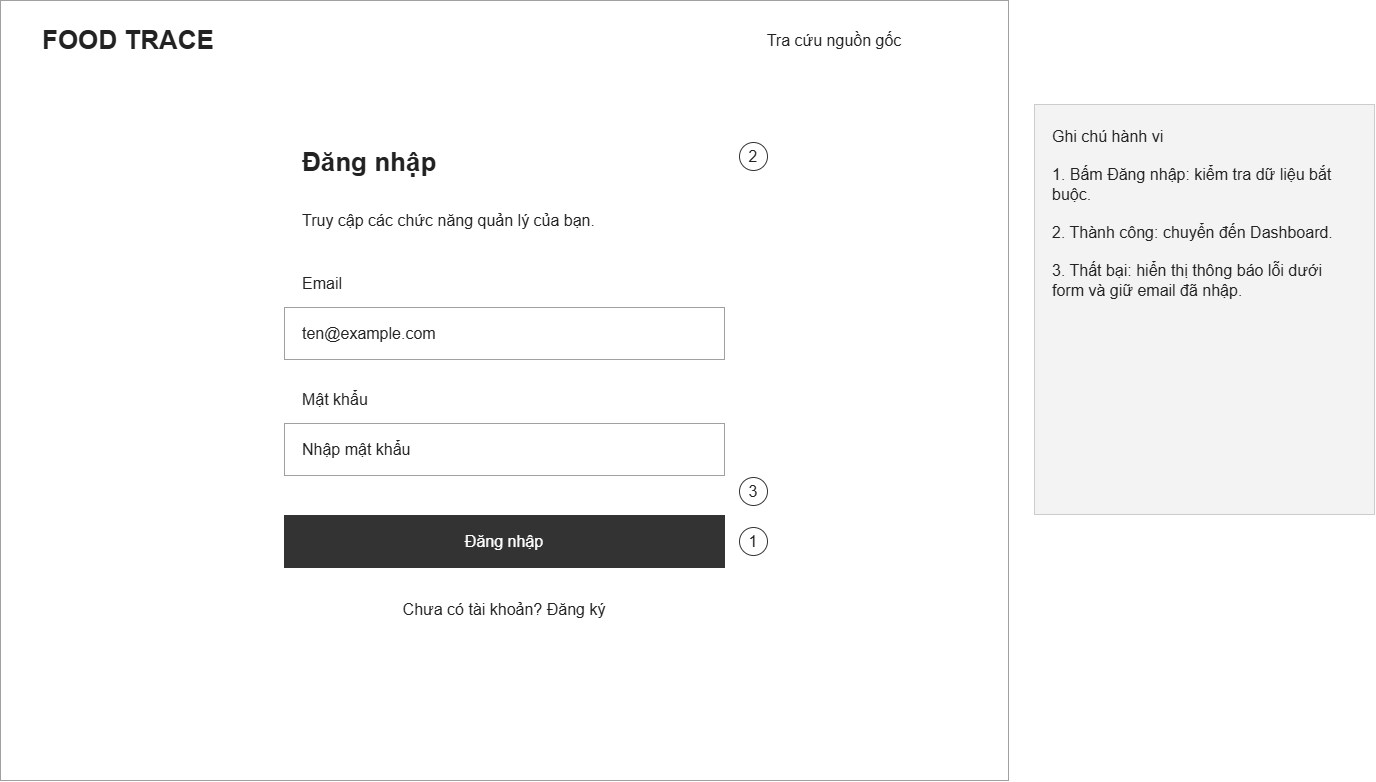

The diagram above was exported from draw.io. Its source (the exported page's mxGraphModel, read from the mxfile embedded in the PNG):
<mxGraphModel dx="1586" dy="816" grid="1" gridSize="8" guides="1" tooltips="1" connect="1" arrows="1" fold="1" page="1" pageScale="1" pageWidth="1440" pageHeight="900" math="0" shadow="0">
  <root>
    <mxCell id="0" />
    <mxCell id="1" parent="0" />
    <mxCell id="2" parent="1" style="rounded=0;whiteSpace=wrap;html=0;fontFamily=Arial;fontSize=16;align=left;verticalAlign=middle;spacingLeft=16;spacingRight=16;fillColor=#ffffff;strokeColor=#a0a0a0;fontColor=#222222;" value="" vertex="1">
      <mxGeometry height="780" width="1008" x="16" y="8" as="geometry" />
    </mxCell>
    <mxCell id="3" parent="1" style="rounded=0;whiteSpace=wrap;html=0;fontFamily=Arial;fontSize=26;align=left;verticalAlign=middle;spacingLeft=16;spacingRight=16;fillColor=#ffffff;strokeColor=none;fontColor=#222222;fontStyle=1;" value="FOOD TRACE" vertex="1">
      <mxGeometry height="48" width="400" x="40" y="24" as="geometry" />
    </mxCell>
    <mxCell id="4" parent="1" style="rounded=0;whiteSpace=wrap;html=0;fontFamily=Arial;fontSize=16;align=center;verticalAlign=middle;spacingLeft=16;spacingRight=16;fillColor=#ffffff;strokeColor=none;fontColor=#222222;" value="Tra cứu nguồn gốc" vertex="1">
      <mxGeometry height="40" width="260" x="720" y="28" as="geometry" />
    </mxCell>
    <mxCell id="5" parent="1" style="rounded=0;whiteSpace=wrap;html=0;fontFamily=Arial;fontSize=26;align=left;verticalAlign=middle;spacingLeft=16;spacingRight=16;fillColor=#ffffff;strokeColor=none;fontColor=#222222;fontStyle=1;" value="Đăng nhập" vertex="1">
      <mxGeometry height="60" width="440" x="300" y="140" as="geometry" />
    </mxCell>
    <mxCell id="6" parent="1" style="rounded=0;whiteSpace=wrap;html=0;fontFamily=Arial;fontSize=16;align=left;verticalAlign=middle;spacingLeft=16;spacingRight=16;fillColor=#ffffff;strokeColor=none;fontColor=#222222;" value="Truy cập các chức năng quản lý của bạn." vertex="1">
      <mxGeometry height="42" width="440" x="300" y="207" as="geometry" />
    </mxCell>
    <mxCell id="7" parent="1" style="rounded=0;whiteSpace=wrap;html=0;fontFamily=Arial;fontSize=16;align=left;verticalAlign=middle;spacingLeft=16;spacingRight=16;fillColor=#ffffff;strokeColor=none;fontColor=#222222;" value="Email" vertex="1">
      <mxGeometry height="32" width="440" x="300" y="275" as="geometry" />
    </mxCell>
    <mxCell id="8" parent="1" style="rounded=0;whiteSpace=wrap;html=0;fontFamily=Arial;fontSize=16;align=left;verticalAlign=middle;spacingLeft=16;spacingRight=16;fillColor=#ffffff;strokeColor=#a0a0a0;fontColor=#222222;" value="ten@example.com" vertex="1">
      <mxGeometry height="52" width="440" x="300" y="315" as="geometry" />
    </mxCell>
    <mxCell id="9" parent="1" style="rounded=0;whiteSpace=wrap;html=0;fontFamily=Arial;fontSize=16;align=left;verticalAlign=middle;spacingLeft=16;spacingRight=16;fillColor=#ffffff;strokeColor=none;fontColor=#222222;" value="Mật khẩu" vertex="1">
      <mxGeometry height="32" width="440" x="300" y="391" as="geometry" />
    </mxCell>
    <mxCell id="10" parent="1" style="rounded=0;whiteSpace=wrap;html=0;fontFamily=Arial;fontSize=16;align=left;verticalAlign=middle;spacingLeft=16;spacingRight=16;fillColor=#ffffff;strokeColor=#a0a0a0;fontColor=#222222;" value="Nhập mật khẩu" vertex="1">
      <mxGeometry height="52" width="440" x="300" y="431" as="geometry" />
    </mxCell>
    <mxCell id="11" parent="1" style="rounded=0;whiteSpace=wrap;html=0;fontFamily=Arial;fontSize=16;align=center;verticalAlign=middle;spacingLeft=16;spacingRight=16;fillColor=#333333;strokeColor=#333333;fontColor=white;" value="Đăng nhập" vertex="1">
      <mxGeometry height="52" width="440" x="300" y="523" as="geometry" />
    </mxCell>
    <mxCell id="12" parent="1" style="rounded=0;whiteSpace=wrap;html=0;fontFamily=Arial;fontSize=16;align=center;verticalAlign=middle;spacingLeft=16;spacingRight=16;fillColor=#ffffff;strokeColor=none;fontColor=#222222;" value="Chưa có tài khoản? Đăng ký" vertex="1">
      <mxGeometry height="42" width="440" x="300" y="596" as="geometry" />
    </mxCell>
    <mxCell id="13" parent="1" style="rounded=0;whiteSpace=wrap;html=0;fontFamily=Arial;fontSize=16;align=center;verticalAlign=middle;spacingLeft=16;spacingRight=16;fillColor=#ffffff;strokeColor=#333333;fontColor=#222222;shape=ellipse;spacingLeft=0;spacingRight=0;" value="1" vertex="1">
      <mxGeometry height="28" width="28" x="755" y="535" as="geometry" />
    </mxCell>
    <mxCell id="14" parent="1" style="rounded=0;whiteSpace=wrap;html=0;fontFamily=Arial;fontSize=16;align=center;verticalAlign=middle;spacingLeft=16;spacingRight=16;fillColor=#ffffff;strokeColor=#333333;fontColor=#222222;shape=ellipse;spacingLeft=0;spacingRight=0;" value="2" vertex="1">
      <mxGeometry height="28" width="28" x="755" y="150" as="geometry" />
    </mxCell>
    <mxCell id="15" parent="1" style="rounded=0;whiteSpace=wrap;html=0;fontFamily=Arial;fontSize=16;align=center;verticalAlign=middle;spacingLeft=16;spacingRight=16;fillColor=#ffffff;strokeColor=#333333;fontColor=#222222;shape=ellipse;spacingLeft=0;spacingRight=0;" value="3" vertex="1">
      <mxGeometry height="28" width="28" x="755" y="485" as="geometry" />
    </mxCell>
    <mxCell id="16" parent="1" style="rounded=0;whiteSpace=wrap;html=0;fontFamily=Arial;fontSize=16;align=left;verticalAlign=middle;spacingLeft=16;spacingRight=16;fillColor=#f3f3f3;strokeColor=#cccccc;fontColor=#222222;verticalAlign=top;spacingTop=16;" value="Ghi chú hành vi&#10;&#10;1. Bấm Đăng nhập: kiểm tra dữ liệu bắt buộc.&#10;&#10;2. Thành công: chuyển đến Dashboard.&#10;&#10;3. Thất bại: hiển thị thông báo lỗi dưới form và giữ email đã nhập." vertex="1">
      <mxGeometry height="410" width="340" x="1050" y="112" as="geometry" />
    </mxCell>
  </root>
</mxGraphModel>